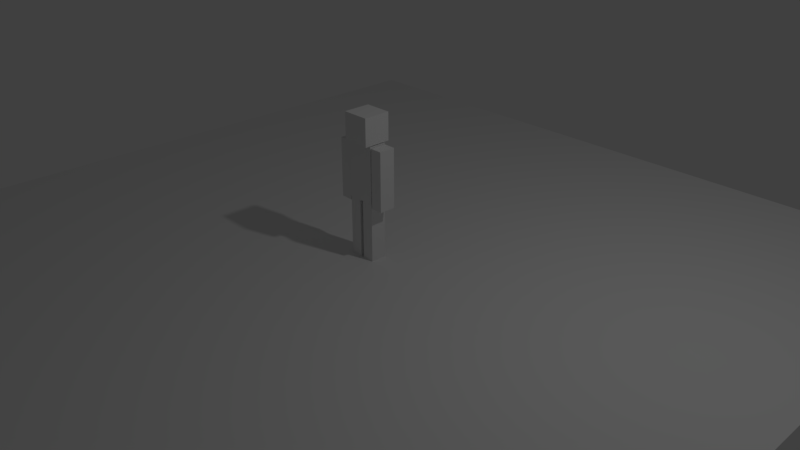 # Source: 9_CubeDude_UV.blend  (saved by Blender 2.79.0; exported with 4.5.12 LTS)
import bpy
from mathutils import Matrix  # noqa: F401  (used for matrix-valued properties, if any)

bpy.ops.wm.read_factory_settings(use_empty=True)
scene = bpy.context.scene
scene.name = 'Scene'

# ---- collections
col_collection_1 = bpy.data.collections.new('Collection 1'); scene.collection.children.link(col_collection_1)

# ---- world
world_world = bpy.data.worlds.new('World'); scene.world = world_world
world_world.color = (0.05088, 0.05088, 0.05088)
world_world.use_sun_shadow = False
world_world.sun_shadow_jitter_overblur = 0.0
world_world.cycles.sampling_method = 'MANUAL'

# ---- cameras
cam_camera = bpy.data.cameras.new('Camera')
cam_camera.clip_end = 100.0
cam_camera.lens = 35.0
cam_camera.sensor_width = 32.0
cam_camera.sensor_height = 18.0
cam_camera.ortho_scale = 7.314
cam_camera.dof.focus_distance = 0.0
cam_camera.dof.aperture_fstop = 128.0

# ---- lights
light_lamp = bpy.data.lights.new('Lamp', 'POINT')
light_lamp.transmission_factor = 0.0
light_lamp.cutoff_distance = 30.0
light_lamp.energy = 100.0
light_lamp.shadow_buffer_clip_start = 1.001
light_lamp.shadow_soft_size = 0.1
light_lamp.shadow_maximum_resolution = 0.006
light_lamp.use_absolute_resolution = True

# ---- meshes
me_plane = bpy.data.meshes.new('Plane')
me_plane.from_pydata([(-1.0, -1.0, 0.0), (1.0, -1.0, 0.0), (-1.0, 1.0, 0.0), (1.0, 1.0, 0.0)], [], [(0, 1, 3, 2)])
me_plane.use_remesh_preserve_volume = False
me_plane.use_remesh_preserve_attributes = False
me_plane.use_mirror_vertex_groups = False
me_plane.update()
me_cube_004 = bpy.data.meshes.new('Cube.004')
me_cube_004.from_pydata([(-0.3558, -0.1095, -0.1996), (-0.3558, -0.1095, 0.5907), (-0.3558, 0.1095, -0.1996), (-0.3558, 0.1095, 0.5907), (-0.1939, -0.1095, -0.1996), (-0.1939, -0.1095, 0.5907), (-0.1939, 0.1095, -0.1996), (-0.1939, 0.1095, 0.5907), (-0.3558, -0.1095, 0.1955), (-0.3558, 0.1095, 0.1955), (-0.1939, 0.1095, 0.1955), (-0.1939, -0.1095, 0.1955), (-0.1871, -0.1095, -0.9381), (-0.1871, -0.1095, -0.1477), (-0.1871, 0.1095, -0.9381), (-0.1871, 0.1095, -0.1477), (-0.02522, -0.1095, -0.9381), (-0.02522, -0.1095, -0.1477), (-0.02522, 0.1095, -0.9381), (-0.02522, 0.1095, -0.1477), (-0.1871, -0.1095, -0.5429), (-0.1871, 0.1095, -0.5429), (-0.02522, 0.1095, -0.5429), (-0.02522, -0.1095, -0.5429), (-0.1871, -0.1169, -0.1423), (-0.1871, -0.1169, 0.6056), (-0.1871, 0.1169, -0.1423), (-0.1871, 0.1169, 0.6056), (-0.1819, -0.1825, 0.618), (-0.1819, -0.1825, 0.983), (-0.1819, 0.1825, 0.618), (-0.1819, 0.1825, 0.983), (0.3558, -0.1095, -0.1996), (0.3558, -0.1095, 0.5907), (0.3558, 0.1095, -0.1996), (0.3558, 0.1095, 0.5907), (0.1939, -0.1095, -0.1996), (0.1939, -0.1095, 0.5907), (0.1939, 0.1095, -0.1996), (0.1939, 0.1095, 0.5907), (0.3558, -0.1095, 0.1955), (0.3558, 0.1095, 0.1955), (0.1939, 0.1095, 0.1955), (0.1939, -0.1095, 0.1955), (0.1871, -0.1095, -0.9381), (0.1871, -0.1095, -0.1477), (0.1871, 0.1095, -0.9381), (0.1871, 0.1095, -0.1477), (0.02522, -0.1095, -0.9381), (0.02522, -0.1095, -0.1477), (0.02522, 0.1095, -0.9381), (0.02522, 0.1095, -0.1477), (0.1871, -0.1095, -0.5429), (0.1871, 0.1095, -0.5429), (0.02522, 0.1095, -0.5429), (0.02522, -0.1095, -0.5429), (0.1871, -0.1169, -0.1423), (0.1871, -0.1169, 0.6056), (0.1871, 0.1169, -0.1423), (0.1871, 0.1169, 0.6056), (0.1819, -0.1825, 0.618), (0.1819, -0.1825, 0.983), (0.1819, 0.1825, 0.618), (0.1819, 0.1825, 0.983), (-0.0005982, 0.1825, 0.618), (-0.0005982, 0.1825, 0.983), (-0.0005982, -0.1825, 0.618), (-0.0005982, -0.1825, 0.983), (-0.0005982, 0.1169, -0.1423), (-0.0005982, 0.1169, 0.6056), (-0.0005982, -0.1169, -0.1423), (-0.0005982, -0.1169, 0.6056)], [], [(8, 1, 3, 9), (9, 3, 7, 10), (10, 7, 5, 11), (11, 5, 1, 8), (2, 6, 4, 0), (7, 3, 1, 5), (4, 11, 8, 0), (6, 10, 11, 4), (2, 9, 10, 6), (0, 8, 9, 2), (20, 13, 15, 21), (21, 15, 19, 22), (22, 19, 17, 23), (23, 17, 13, 20), (14, 18, 16, 12), (19, 15, 13, 17), (16, 23, 20, 12), (18, 22, 23, 16), (14, 21, 22, 18), (12, 20, 21, 14), (24, 25, 27, 26), (70, 71, 25, 24), (69, 27, 25, 71), (28, 29, 31, 30), (66, 67, 29, 28), (65, 31, 29, 67), (30, 64, 66, 28), (30, 31, 65, 64), (26, 68, 70, 24), (26, 27, 69, 68), (40, 41, 35, 33), (41, 42, 39, 35), (42, 43, 37, 39), (43, 40, 33, 37), (34, 32, 36, 38), (39, 37, 33, 35), (36, 32, 40, 43), (38, 36, 43, 42), (34, 38, 42, 41), (32, 34, 41, 40), (52, 53, 47, 45), (53, 54, 51, 47), (54, 55, 49, 51), (55, 52, 45, 49), (46, 44, 48, 50), (51, 49, 45, 47), (48, 44, 52, 55), (50, 48, 55, 54), (46, 50, 54, 53), (44, 46, 53, 52), (56, 58, 59, 57), (70, 56, 57, 71), (69, 71, 57, 59), (60, 62, 63, 61), (66, 60, 61, 67), (65, 67, 61, 63), (62, 60, 66, 64), (62, 64, 65, 63), (58, 56, 70, 68), (58, 68, 69, 59)])
_uv = me_cube_004.uv_layers.new(name='UVMap')
_uv.uv.foreach_set('vector', [0.3337, 0.25, 0.4315, 0.25, 0.4315, 0.3042, 0.3337, 0.3042, 0.2359, 0.402, 0.2359, 0.4998, 0.1958, 0.4998, 0.1958, 0.402, 0.09801, 0.3042, 0.0002104, 0.3042, 0.0002104, 0.25, 0.09801, 0.25, 0.1958, 0.1522, 0.1958, 0.05439, 0.2359, 0.05439, 0.2359, 0.1522, 0.2359, 0.3042, 0.1958, 0.3042, 0.1958, 0.25, 0.2359, 0.25, 0.1958, 0.0002104, 0.2359, 0.0002104, 0.2359, 0.05439, 0.1958, 0.05439, 0.1958, 0.25, 0.1958, 0.1522, 0.2359, 0.1522, 0.2359, 0.25, 0.1958, 0.3042, 0.09801, 0.3042, 0.09801, 0.25, 0.1958, 0.25, 0.2359, 0.3042, 0.2359, 0.402, 0.1958, 0.402, 0.1958, 0.3042, 0.2359, 0.25, 0.3337, 0.25, 0.3337, 0.3042, 0.2359, 0.3042, 0.6249, 0.8478, 0.6249, 0.9456, 0.5708, 0.9456, 0.5708, 0.8478, 0.6249, 0.598, 0.6249, 0.5002, 0.665, 0.5002, 0.665, 0.598, 0.7192, 0.8478, 0.7192, 0.9456, 0.665, 0.9456, 0.665, 0.8478, 0.665, 0.8478, 0.665, 0.9456, 0.6249, 0.9456, 0.6249, 0.8478, 0.6249, 0.6958, 0.665, 0.6958, 0.665, 0.75, 0.6249, 0.75, 0.665, 0.9998, 0.6249, 0.9998, 0.6249, 0.9456, 0.665, 0.9456, 0.665, 0.75, 0.665, 0.8478, 0.6249, 0.8478, 0.6249, 0.75, 0.7192, 0.75, 0.7192, 0.8478, 0.665, 0.8478, 0.665, 0.75, 0.6249, 0.6958, 0.6249, 0.598, 0.665, 0.598, 0.665, 0.6958, 0.6249, 0.75, 0.6249, 0.8478, 0.5708, 0.8478, 0.5708, 0.75, 0.0581, 0.5581, 0.0581, 0.7432, 0.0002104, 0.7432, 0.0002104, 0.5581, 0.1042, 0.5581, 0.1042, 0.7432, 0.0581, 0.7432, 0.0581, 0.5581, 0.1042, 0.8011, 0.0581, 0.8011, 0.0581, 0.7432, 0.1042, 0.7432, 0.2993, 0.6806, 0.3897, 0.6806, 0.3897, 0.7709, 0.2993, 0.7709, 0.2993, 0.6357, 0.3897, 0.6357, 0.3897, 0.6806, 0.2993, 0.6806, 0.48, 0.6357, 0.48, 0.6806, 0.3897, 0.6806, 0.3897, 0.6357, 0.209, 0.6806, 0.209, 0.6357, 0.2993, 0.6357, 0.2993, 0.6806, 0.5703, 0.6806, 0.48, 0.6806, 0.48, 0.6357, 0.5703, 0.6357, 0.0581, 0.5002, 0.1042, 0.5002, 0.1042, 0.5581, 0.0581, 0.5581, 0.0581, 0.9862, 0.0581, 0.8011, 0.1042, 0.8011, 0.1042, 0.9862, 0.7654, 0.25, 0.7654, 0.1958, 0.8632, 0.1958, 0.8632, 0.25, 0.6676, 0.09801, 0.6275, 0.09801, 0.6275, 0.0002104, 0.6676, 0.0002104, 0.5297, 0.1958, 0.5297, 0.25, 0.4319, 0.25, 0.4319, 0.1958, 0.6275, 0.3478, 0.6676, 0.3478, 0.6676, 0.4456, 0.6275, 0.4456, 0.6676, 0.1958, 0.6676, 0.25, 0.6275, 0.25, 0.6275, 0.1958, 0.6275, 0.4998, 0.6275, 0.4456, 0.6676, 0.4456, 0.6676, 0.4998, 0.6275, 0.25, 0.6676, 0.25, 0.6676, 0.3478, 0.6275, 0.3478, 0.6275, 0.1958, 0.6275, 0.25, 0.5297, 0.25, 0.5297, 0.1958, 0.6676, 0.1958, 0.6275, 0.1958, 0.6275, 0.09801, 0.6676, 0.09801, 0.6676, 0.25, 0.6676, 0.1958, 0.7654, 0.1958, 0.7654, 0.25, 0.8138, 0.8478, 0.868, 0.8478, 0.868, 0.9456, 0.8138, 0.9456, 0.8138, 0.598, 0.7738, 0.598, 0.7738, 0.5002, 0.8138, 0.5002, 0.7196, 0.8478, 0.7738, 0.8478, 0.7738, 0.9456, 0.7196, 0.9456, 0.7738, 0.8478, 0.8138, 0.8478, 0.8138, 0.9456, 0.7738, 0.9456, 0.8138, 0.6958, 0.8138, 0.75, 0.7738, 0.75, 0.7738, 0.6958, 0.7738, 0.9998, 0.7738, 0.9456, 0.8138, 0.9456, 0.8138, 0.9998, 0.7738, 0.75, 0.8138, 0.75, 0.8138, 0.8478, 0.7738, 0.8478, 0.7196, 0.75, 0.7738, 0.75, 0.7738, 0.8478, 0.7196, 0.8478, 0.8138, 0.6958, 0.7738, 0.6958, 0.7738, 0.598, 0.8138, 0.598, 0.8138, 0.75, 0.868, 0.75, 0.868, 0.8478, 0.8138, 0.8478, 0.1507, 0.5581, 0.2086, 0.5581, 0.2086, 0.7432, 0.1507, 0.7432, 0.1042, 0.5581, 0.1507, 0.5581, 0.1507, 0.7432, 0.1042, 0.7432, 0.1042, 0.8011, 0.1042, 0.7432, 0.1507, 0.7432, 0.1507, 0.8011, 0.2993, 0.5905, 0.2993, 0.5002, 0.3897, 0.5002, 0.3897, 0.5905, 0.2993, 0.6357, 0.2993, 0.5905, 0.3897, 0.5905, 0.3897, 0.6357, 0.48, 0.6357, 0.3897, 0.6357, 0.3897, 0.5905, 0.48, 0.5905, 0.209, 0.5905, 0.2993, 0.5905, 0.2993, 0.6357, 0.209, 0.6357, 0.5703, 0.5905, 0.5703, 0.6357, 0.48, 0.6357, 0.48, 0.5905, 0.1507, 0.5002, 0.1507, 0.5581, 0.1042, 0.5581, 0.1042, 0.5002, 0.1507, 0.9862, 0.1042, 0.9862, 0.1042, 0.8011, 0.1507, 0.8011])
me_cube_004.use_remesh_preserve_volume = False
me_cube_004.use_remesh_preserve_attributes = False
me_cube_004.use_mirror_vertex_groups = False
me_cube_004.update()

# ---- objects
ob_ground = bpy.data.objects.new('Ground', me_plane)
ob_cube_dube = bpy.data.objects.new('Cube Dube', me_cube_004)
ob_lamp = bpy.data.objects.new('Lamp', light_lamp)
ob_camera = bpy.data.objects.new('Camera', cam_camera)

# ---- transforms, parenting, visibility, modifiers, constraints
ob_ground.location = (0.0, 0.0, 0.0)
ob_ground.scale = (5.313, 5.313, 5.313)
ob_ground.lineart.crease_threshold = 0.0
ob_cube_dube.location = (-0.0005981, 1.242e-07, 0.9381)
ob_cube_dube.lineart.crease_threshold = 0.0
ob_lamp.location = (4.076, 1.005, 5.904)
ob_lamp.rotation_euler = (0.6503, 0.05522, 1.866)
ob_lamp.lock_rotations_4d = False
ob_lamp.empty_display_type = 'ARROWS'
ob_lamp.color = (0.0, 0.0, 0.0, 0.0)
ob_lamp.lineart.crease_threshold = 0.0
ob_camera.location = (7.481, -6.508, 5.344)
ob_camera.rotation_euler = (1.109, 0.0, 0.8149)
ob_camera.lock_rotations_4d = False
ob_camera.empty_display_type = 'ARROWS'
ob_camera.color = (0.0, 0.0, 0.0, 0.0)
ob_camera.display_type = 'WIRE'
ob_camera.lineart.crease_threshold = 0.0

# ---- collection membership
col_collection_1.objects.link(ob_ground)
col_collection_1.objects.link(ob_cube_dube)
col_collection_1.objects.link(ob_lamp)
col_collection_1.objects.link(ob_camera)

# ---- scene / render settings (as saved in the file)
scene.camera = ob_camera
scene.frame_start = 1; scene.frame_end = 250; scene.frame_set(1)
scene.render.engine = 'BLENDER_EEVEE_NEXT'
scene.render.resolution_percentage = 50
scene.render.dither_intensity = 0.0
scene.cycles.use_denoising = False
scene.cycles.samples = 128
scene.cycles.sampling_pattern = 'TABULATED_SOBOL'
scene.cycles.use_adaptive_sampling = False
scene.cycles.use_light_tree = False
scene.cycles.blur_glossy = 0.0
scene.cycles.sample_clamp_indirect = 0.0
scene.view_settings.view_transform = 'Standard'
bpy.context.view_layer.update()
